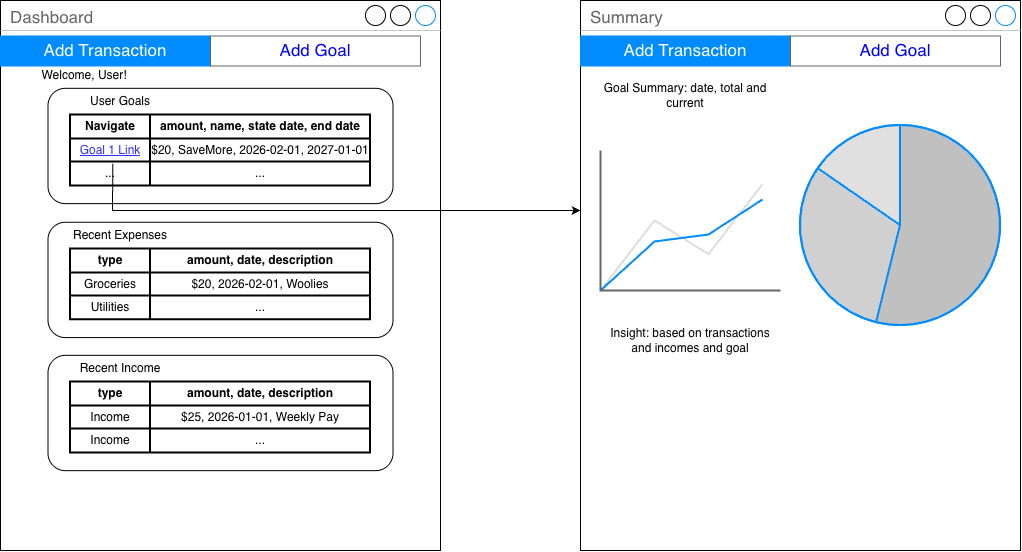

The diagram above was exported from draw.io. Its source (the exported page's mxGraphModel, read from the mxfile embedded in the PNG):
<mxGraphModel dx="1038" dy="678" grid="1" gridSize="10" guides="1" tooltips="1" connect="1" arrows="1" fold="1" page="1" pageScale="1" pageWidth="827" pageHeight="1169" math="0" shadow="0">
  <root>
    <mxCell id="0" />
    <mxCell id="1" parent="0" />
    <mxCell id="yV52H4vDqICFpYCts7A8-55" connectable="0" parent="1" style="group" value="" vertex="1">
      <mxGeometry height="550" width="440" x="710" y="30" as="geometry" />
    </mxCell>
    <mxCell id="yV52H4vDqICFpYCts7A8-37" parent="yV52H4vDqICFpYCts7A8-55" style="strokeWidth=1;shadow=0;dashed=0;align=center;html=1;shape=mxgraph.mockup.containers.window;align=left;verticalAlign=top;spacingLeft=8;strokeColor2=#008cff;strokeColor3=#c4c4c4;fontColor=#666666;mainText=;fontSize=17;labelBackgroundColor=none;whiteSpace=wrap;" value="Dashboard" vertex="1">
      <mxGeometry height="550" width="440" as="geometry" />
    </mxCell>
    <mxCell id="yV52H4vDqICFpYCts7A8-43" parent="yV52H4vDqICFpYCts7A8-55" style="swimlane;shape=mxgraph.bootstrap.anchor;strokeColor=#666666;fillColor=#ffffff;fontColor=#0000FF;fontStyle=0;childLayout=stackLayout;horizontal=0;startSize=0;horizontalStack=1;resizeParent=1;resizeParentMax=0;resizeLast=0;collapsible=0;marginBottom=0;whiteSpace=wrap;html=1;" value="" vertex="1">
      <mxGeometry height="30" width="420" y="35.483870967741936" as="geometry" />
    </mxCell>
    <mxCell id="yV52H4vDqICFpYCts7A8-44" parent="yV52H4vDqICFpYCts7A8-43" style="text;strokeColor=#008CFF;align=center;verticalAlign=middle;spacingLeft=10;spacingRight=10;overflow=hidden;points=[[0,0.5],[1,0.5]];portConstraint=eastwest;rotatable=0;whiteSpace=wrap;html=1;fillColor=#008CFF;fontColor=#ffffff;fontSize=17;" value="Add Transaction" vertex="1">
      <mxGeometry height="30" width="210" as="geometry" />
    </mxCell>
    <mxCell id="yV52H4vDqICFpYCts7A8-45" parent="yV52H4vDqICFpYCts7A8-43" style="text;strokeColor=inherit;align=center;verticalAlign=middle;spacingLeft=10;spacingRight=10;overflow=hidden;points=[[0,0.5],[1,0.5]];portConstraint=eastwest;rotatable=0;whiteSpace=wrap;html=1;fillColor=inherit;fontColor=inherit;fontSize=17;" value="Add Goal" vertex="1">
      <mxGeometry height="30" width="210" x="210" as="geometry" />
    </mxCell>
    <mxCell id="yV52H4vDqICFpYCts7A8-48" parent="yV52H4vDqICFpYCts7A8-55" style="text;html=1;align=center;verticalAlign=middle;whiteSpace=wrap;rounded=0;" value="Welcome, User!" vertex="1">
      <mxGeometry height="26.612903225806452" width="140" x="14" y="61.20967741935484" as="geometry" />
    </mxCell>
    <mxCell id="yV52H4vDqICFpYCts7A8-51" parent="yV52H4vDqICFpYCts7A8-55" style="rounded=1;whiteSpace=wrap;html=1;" value="" vertex="1">
      <mxGeometry height="115.3225806451613" width="345" x="47.5" y="354.83870967741933" as="geometry" />
    </mxCell>
    <mxCell id="JYxWmALQu_oz53jCvFI_-1" parent="yV52H4vDqICFpYCts7A8-55" style="shape=table;html=1;whiteSpace=wrap;startSize=0;container=1;collapsible=0;childLayout=tableLayout;strokeWidth=2;" value="" vertex="1">
      <mxGeometry height="70.96774193548387" width="300" x="70" y="381.4516129032258" as="geometry" />
    </mxCell>
    <mxCell id="JYxWmALQu_oz53jCvFI_-2" parent="JYxWmALQu_oz53jCvFI_-1" style="shape=tableRow;horizontal=0;startSize=0;swimlaneHead=0;swimlaneBody=0;top=0;left=0;bottom=0;right=0;collapsible=0;dropTarget=0;fillColor=none;points=[[0,0.5],[1,0.5]];portConstraint=eastwest;" value="" vertex="1">
      <mxGeometry height="24" width="300" as="geometry" />
    </mxCell>
    <mxCell id="JYxWmALQu_oz53jCvFI_-3" parent="JYxWmALQu_oz53jCvFI_-2" style="shape=partialRectangle;html=1;whiteSpace=wrap;connectable=0;fillColor=none;top=0;left=0;bottom=0;right=0;overflow=hidden;fontStyle=1" value="type" vertex="1">
      <mxGeometry height="24" width="80" as="geometry">
        <mxRectangle height="24" width="80" as="alternateBounds" />
      </mxGeometry>
    </mxCell>
    <mxCell id="JYxWmALQu_oz53jCvFI_-4" parent="JYxWmALQu_oz53jCvFI_-2" style="shape=partialRectangle;html=1;whiteSpace=wrap;connectable=0;fillColor=none;top=0;left=0;bottom=0;right=0;overflow=hidden;fontStyle=1" value="amount, date, description" vertex="1">
      <mxGeometry height="24" width="220" x="80" as="geometry">
        <mxRectangle height="24" width="220" as="alternateBounds" />
      </mxGeometry>
    </mxCell>
    <mxCell id="JYxWmALQu_oz53jCvFI_-5" parent="JYxWmALQu_oz53jCvFI_-1" style="shape=tableRow;horizontal=0;startSize=0;swimlaneHead=0;swimlaneBody=0;top=0;left=0;bottom=0;right=0;collapsible=0;dropTarget=0;fillColor=none;points=[[0,0.5],[1,0.5]];portConstraint=eastwest;" value="" vertex="1">
      <mxGeometry height="23" width="300" y="24" as="geometry" />
    </mxCell>
    <mxCell id="JYxWmALQu_oz53jCvFI_-6" parent="JYxWmALQu_oz53jCvFI_-5" style="shape=partialRectangle;html=1;whiteSpace=wrap;connectable=0;fillColor=none;top=0;left=0;bottom=0;right=0;overflow=hidden;" value="Income" vertex="1">
      <mxGeometry height="23" width="80" as="geometry">
        <mxRectangle height="23" width="80" as="alternateBounds" />
      </mxGeometry>
    </mxCell>
    <mxCell id="JYxWmALQu_oz53jCvFI_-7" parent="JYxWmALQu_oz53jCvFI_-5" style="shape=partialRectangle;html=1;whiteSpace=wrap;connectable=0;fillColor=none;top=0;left=0;bottom=0;right=0;overflow=hidden;" value="$25, 2026-01-01, Weekly Pay" vertex="1">
      <mxGeometry height="23" width="220" x="80" as="geometry">
        <mxRectangle height="23" width="220" as="alternateBounds" />
      </mxGeometry>
    </mxCell>
    <mxCell id="JYxWmALQu_oz53jCvFI_-8" parent="JYxWmALQu_oz53jCvFI_-1" style="shape=tableRow;horizontal=0;startSize=0;swimlaneHead=0;swimlaneBody=0;top=0;left=0;bottom=0;right=0;collapsible=0;dropTarget=0;fillColor=none;points=[[0,0.5],[1,0.5]];portConstraint=eastwest;" value="" vertex="1">
      <mxGeometry height="24" width="300" y="47" as="geometry" />
    </mxCell>
    <mxCell id="JYxWmALQu_oz53jCvFI_-9" parent="JYxWmALQu_oz53jCvFI_-8" style="shape=partialRectangle;html=1;whiteSpace=wrap;connectable=0;fillColor=none;top=0;left=0;bottom=0;right=0;overflow=hidden;" value="Income" vertex="1">
      <mxGeometry height="24" width="80" as="geometry">
        <mxRectangle height="24" width="80" as="alternateBounds" />
      </mxGeometry>
    </mxCell>
    <mxCell id="JYxWmALQu_oz53jCvFI_-10" parent="JYxWmALQu_oz53jCvFI_-8" style="shape=partialRectangle;html=1;whiteSpace=wrap;connectable=0;fillColor=none;top=0;left=0;bottom=0;right=0;overflow=hidden;" value="..." vertex="1">
      <mxGeometry height="24" width="220" x="80" as="geometry">
        <mxRectangle height="24" width="220" as="alternateBounds" />
      </mxGeometry>
    </mxCell>
    <mxCell id="JYxWmALQu_oz53jCvFI_-11" parent="yV52H4vDqICFpYCts7A8-55" style="text;html=1;align=center;verticalAlign=middle;whiteSpace=wrap;rounded=0;" value="Recent Income" vertex="1">
      <mxGeometry height="26.612903225806452" width="140" x="50" y="354.83870967741933" as="geometry" />
    </mxCell>
    <mxCell id="JYxWmALQu_oz53jCvFI_-55" connectable="0" parent="yV52H4vDqICFpYCts7A8-55" style="group" value="" vertex="1">
      <mxGeometry height="249.2741935483871" width="345" x="47.5" y="87.8225806451613" as="geometry" />
    </mxCell>
    <mxCell id="JYxWmALQu_oz53jCvFI_-43" parent="JYxWmALQu_oz53jCvFI_-55" style="rounded=1;whiteSpace=wrap;html=1;" value="" vertex="1">
      <mxGeometry height="115.3225806451613" width="345" as="geometry" />
    </mxCell>
    <mxCell id="JYxWmALQu_oz53jCvFI_-44" parent="JYxWmALQu_oz53jCvFI_-55" style="shape=table;html=1;whiteSpace=wrap;startSize=0;container=1;collapsible=0;childLayout=tableLayout;strokeWidth=2;" value="" vertex="1">
      <mxGeometry height="70.96774193548387" width="300" x="22.5" y="26.612903225806452" as="geometry" />
    </mxCell>
    <mxCell id="JYxWmALQu_oz53jCvFI_-45" parent="JYxWmALQu_oz53jCvFI_-44" style="shape=tableRow;horizontal=0;startSize=0;swimlaneHead=0;swimlaneBody=0;top=0;left=0;bottom=0;right=0;collapsible=0;dropTarget=0;fillColor=none;points=[[0,0.5],[1,0.5]];portConstraint=eastwest;" value="" vertex="1">
      <mxGeometry height="24" width="300" as="geometry" />
    </mxCell>
    <mxCell id="JYxWmALQu_oz53jCvFI_-46" parent="JYxWmALQu_oz53jCvFI_-45" style="shape=partialRectangle;html=1;whiteSpace=wrap;connectable=0;fillColor=none;top=0;left=0;bottom=0;right=0;overflow=hidden;fontStyle=1" value="Navigate" vertex="1">
      <mxGeometry height="24" width="80" as="geometry">
        <mxRectangle height="24" width="80" as="alternateBounds" />
      </mxGeometry>
    </mxCell>
    <mxCell id="JYxWmALQu_oz53jCvFI_-47" parent="JYxWmALQu_oz53jCvFI_-45" style="shape=partialRectangle;html=1;whiteSpace=wrap;connectable=0;fillColor=none;top=0;left=0;bottom=0;right=0;overflow=hidden;fontStyle=1" value="amount, name, state date, end date" vertex="1">
      <mxGeometry height="24" width="220" x="80" as="geometry">
        <mxRectangle height="24" width="220" as="alternateBounds" />
      </mxGeometry>
    </mxCell>
    <mxCell id="JYxWmALQu_oz53jCvFI_-48" parent="JYxWmALQu_oz53jCvFI_-44" style="shape=tableRow;horizontal=0;startSize=0;swimlaneHead=0;swimlaneBody=0;top=0;left=0;bottom=0;right=0;collapsible=0;dropTarget=0;fillColor=none;points=[[0,0.5],[1,0.5]];portConstraint=eastwest;" value="" vertex="1">
      <mxGeometry height="23" width="300" y="24" as="geometry" />
    </mxCell>
    <mxCell id="JYxWmALQu_oz53jCvFI_-49" parent="JYxWmALQu_oz53jCvFI_-48" style="shape=partialRectangle;html=1;whiteSpace=wrap;connectable=0;fillColor=none;top=0;left=0;bottom=0;right=0;overflow=hidden;" value="&lt;font style=&quot;color: rgb(51, 51, 255);&quot;&gt;&lt;u&gt;Goal 1 Link&lt;/u&gt;&lt;/font&gt;" vertex="1">
      <mxGeometry height="23" width="80" as="geometry">
        <mxRectangle height="23" width="80" as="alternateBounds" />
      </mxGeometry>
    </mxCell>
    <mxCell id="JYxWmALQu_oz53jCvFI_-50" parent="JYxWmALQu_oz53jCvFI_-48" style="shape=partialRectangle;html=1;whiteSpace=wrap;connectable=0;fillColor=none;top=0;left=0;bottom=0;right=0;overflow=hidden;" value="$20, SaveMore, 2026-02-01, 2027-01-01" vertex="1">
      <mxGeometry height="23" width="220" x="80" as="geometry">
        <mxRectangle height="23" width="220" as="alternateBounds" />
      </mxGeometry>
    </mxCell>
    <mxCell id="JYxWmALQu_oz53jCvFI_-51" parent="JYxWmALQu_oz53jCvFI_-44" style="shape=tableRow;horizontal=0;startSize=0;swimlaneHead=0;swimlaneBody=0;top=0;left=0;bottom=0;right=0;collapsible=0;dropTarget=0;fillColor=none;points=[[0,0.5],[1,0.5]];portConstraint=eastwest;" value="" vertex="1">
      <mxGeometry height="24" width="300" y="47" as="geometry" />
    </mxCell>
    <mxCell id="JYxWmALQu_oz53jCvFI_-52" parent="JYxWmALQu_oz53jCvFI_-51" style="shape=partialRectangle;html=1;whiteSpace=wrap;connectable=0;fillColor=none;top=0;left=0;bottom=0;right=0;overflow=hidden;" value="..." vertex="1">
      <mxGeometry height="24" width="80" as="geometry">
        <mxRectangle height="24" width="80" as="alternateBounds" />
      </mxGeometry>
    </mxCell>
    <mxCell id="JYxWmALQu_oz53jCvFI_-53" parent="JYxWmALQu_oz53jCvFI_-51" style="shape=partialRectangle;html=1;whiteSpace=wrap;connectable=0;fillColor=none;top=0;left=0;bottom=0;right=0;overflow=hidden;" value="..." vertex="1">
      <mxGeometry height="24" width="220" x="80" as="geometry">
        <mxRectangle height="24" width="220" as="alternateBounds" />
      </mxGeometry>
    </mxCell>
    <mxCell id="JYxWmALQu_oz53jCvFI_-54" parent="JYxWmALQu_oz53jCvFI_-55" style="text;html=1;align=center;verticalAlign=middle;whiteSpace=wrap;rounded=0;" value="User Goals" vertex="1">
      <mxGeometry height="26.612903225806452" width="140" x="2.5" as="geometry" />
    </mxCell>
    <mxCell id="JYxWmALQu_oz53jCvFI_-31" parent="JYxWmALQu_oz53jCvFI_-55" style="rounded=1;whiteSpace=wrap;html=1;" value="" vertex="1">
      <mxGeometry height="115.3225806451613" width="345" y="133.9516129032258" as="geometry" />
    </mxCell>
    <mxCell id="JYxWmALQu_oz53jCvFI_-32" parent="JYxWmALQu_oz53jCvFI_-55" style="shape=table;html=1;whiteSpace=wrap;startSize=0;container=1;collapsible=0;childLayout=tableLayout;strokeWidth=2;" value="" vertex="1">
      <mxGeometry height="70.96774193548387" width="300" x="22.5" y="160.56451612903226" as="geometry" />
    </mxCell>
    <mxCell id="JYxWmALQu_oz53jCvFI_-33" parent="JYxWmALQu_oz53jCvFI_-32" style="shape=tableRow;horizontal=0;startSize=0;swimlaneHead=0;swimlaneBody=0;top=0;left=0;bottom=0;right=0;collapsible=0;dropTarget=0;fillColor=none;points=[[0,0.5],[1,0.5]];portConstraint=eastwest;" value="" vertex="1">
      <mxGeometry height="24" width="300" as="geometry" />
    </mxCell>
    <mxCell id="JYxWmALQu_oz53jCvFI_-34" parent="JYxWmALQu_oz53jCvFI_-33" style="shape=partialRectangle;html=1;whiteSpace=wrap;connectable=0;fillColor=none;top=0;left=0;bottom=0;right=0;overflow=hidden;fontStyle=1" value="type" vertex="1">
      <mxGeometry height="24" width="80" as="geometry">
        <mxRectangle height="24" width="80" as="alternateBounds" />
      </mxGeometry>
    </mxCell>
    <mxCell id="JYxWmALQu_oz53jCvFI_-35" parent="JYxWmALQu_oz53jCvFI_-33" style="shape=partialRectangle;html=1;whiteSpace=wrap;connectable=0;fillColor=none;top=0;left=0;bottom=0;right=0;overflow=hidden;fontStyle=1" value="amount, date, description" vertex="1">
      <mxGeometry height="24" width="220" x="80" as="geometry">
        <mxRectangle height="24" width="220" as="alternateBounds" />
      </mxGeometry>
    </mxCell>
    <mxCell id="JYxWmALQu_oz53jCvFI_-36" parent="JYxWmALQu_oz53jCvFI_-32" style="shape=tableRow;horizontal=0;startSize=0;swimlaneHead=0;swimlaneBody=0;top=0;left=0;bottom=0;right=0;collapsible=0;dropTarget=0;fillColor=none;points=[[0,0.5],[1,0.5]];portConstraint=eastwest;" value="" vertex="1">
      <mxGeometry height="23" width="300" y="24" as="geometry" />
    </mxCell>
    <mxCell id="JYxWmALQu_oz53jCvFI_-37" parent="JYxWmALQu_oz53jCvFI_-36" style="shape=partialRectangle;html=1;whiteSpace=wrap;connectable=0;fillColor=none;top=0;left=0;bottom=0;right=0;overflow=hidden;" value="Groceries" vertex="1">
      <mxGeometry height="23" width="80" as="geometry">
        <mxRectangle height="23" width="80" as="alternateBounds" />
      </mxGeometry>
    </mxCell>
    <mxCell id="JYxWmALQu_oz53jCvFI_-38" parent="JYxWmALQu_oz53jCvFI_-36" style="shape=partialRectangle;html=1;whiteSpace=wrap;connectable=0;fillColor=none;top=0;left=0;bottom=0;right=0;overflow=hidden;" value="$20, 2026-02-01, Woolies" vertex="1">
      <mxGeometry height="23" width="220" x="80" as="geometry">
        <mxRectangle height="23" width="220" as="alternateBounds" />
      </mxGeometry>
    </mxCell>
    <mxCell id="JYxWmALQu_oz53jCvFI_-39" parent="JYxWmALQu_oz53jCvFI_-32" style="shape=tableRow;horizontal=0;startSize=0;swimlaneHead=0;swimlaneBody=0;top=0;left=0;bottom=0;right=0;collapsible=0;dropTarget=0;fillColor=none;points=[[0,0.5],[1,0.5]];portConstraint=eastwest;" value="" vertex="1">
      <mxGeometry height="24" width="300" y="47" as="geometry" />
    </mxCell>
    <mxCell id="JYxWmALQu_oz53jCvFI_-40" parent="JYxWmALQu_oz53jCvFI_-39" style="shape=partialRectangle;html=1;whiteSpace=wrap;connectable=0;fillColor=none;top=0;left=0;bottom=0;right=0;overflow=hidden;" value="Utilities" vertex="1">
      <mxGeometry height="24" width="80" as="geometry">
        <mxRectangle height="24" width="80" as="alternateBounds" />
      </mxGeometry>
    </mxCell>
    <mxCell id="JYxWmALQu_oz53jCvFI_-41" parent="JYxWmALQu_oz53jCvFI_-39" style="shape=partialRectangle;html=1;whiteSpace=wrap;connectable=0;fillColor=none;top=0;left=0;bottom=0;right=0;overflow=hidden;" value="..." vertex="1">
      <mxGeometry height="24" width="220" x="80" as="geometry">
        <mxRectangle height="24" width="220" as="alternateBounds" />
      </mxGeometry>
    </mxCell>
    <mxCell id="JYxWmALQu_oz53jCvFI_-42" parent="JYxWmALQu_oz53jCvFI_-55" style="text;html=1;align=center;verticalAlign=middle;whiteSpace=wrap;rounded=0;" value="Recent Expenses" vertex="1">
      <mxGeometry height="26.612903225806452" width="140" x="2.5" y="133.9516129032258" as="geometry" />
    </mxCell>
    <mxCell id="JYxWmALQu_oz53jCvFI_-56" connectable="0" parent="1" style="group" value="" vertex="1">
      <mxGeometry height="550" width="440" x="1290" y="30" as="geometry" />
    </mxCell>
    <mxCell id="JYxWmALQu_oz53jCvFI_-57" parent="JYxWmALQu_oz53jCvFI_-56" style="strokeWidth=1;shadow=0;dashed=0;align=center;html=1;shape=mxgraph.mockup.containers.window;align=left;verticalAlign=top;spacingLeft=8;strokeColor2=#008cff;strokeColor3=#c4c4c4;fontColor=#666666;mainText=;fontSize=17;labelBackgroundColor=none;whiteSpace=wrap;" value="Summary" vertex="1">
      <mxGeometry height="550" width="440" as="geometry" />
    </mxCell>
    <mxCell id="JYxWmALQu_oz53jCvFI_-58" parent="JYxWmALQu_oz53jCvFI_-56" style="swimlane;shape=mxgraph.bootstrap.anchor;strokeColor=#666666;fillColor=#ffffff;fontColor=#0000FF;fontStyle=0;childLayout=stackLayout;horizontal=0;startSize=0;horizontalStack=1;resizeParent=1;resizeParentMax=0;resizeLast=0;collapsible=0;marginBottom=0;whiteSpace=wrap;html=1;" value="" vertex="1">
      <mxGeometry height="30" width="420" y="35.483870967741936" as="geometry" />
    </mxCell>
    <mxCell id="JYxWmALQu_oz53jCvFI_-59" parent="JYxWmALQu_oz53jCvFI_-58" style="text;strokeColor=#008CFF;align=center;verticalAlign=middle;spacingLeft=10;spacingRight=10;overflow=hidden;points=[[0,0.5],[1,0.5]];portConstraint=eastwest;rotatable=0;whiteSpace=wrap;html=1;fillColor=#008CFF;fontColor=#ffffff;fontSize=17;" value="Add Transaction" vertex="1">
      <mxGeometry height="30" width="210" as="geometry" />
    </mxCell>
    <mxCell id="JYxWmALQu_oz53jCvFI_-60" parent="JYxWmALQu_oz53jCvFI_-58" style="text;strokeColor=inherit;align=center;verticalAlign=middle;spacingLeft=10;spacingRight=10;overflow=hidden;points=[[0,0.5],[1,0.5]];portConstraint=eastwest;rotatable=0;whiteSpace=wrap;html=1;fillColor=inherit;fontColor=inherit;fontSize=17;" value="Add Goal" vertex="1">
      <mxGeometry height="30" width="210" x="210" as="geometry" />
    </mxCell>
    <mxCell id="JYxWmALQu_oz53jCvFI_-99" parent="JYxWmALQu_oz53jCvFI_-56" style="verticalLabelPosition=bottom;shadow=0;dashed=0;align=center;html=1;verticalAlign=top;strokeWidth=1;shape=mxgraph.mockup.graphics.pieChart;strokeColor=#008cff;parts=10,20,35;partColors=#e0e0e0,#d0d0d0,#c0c0c0,#b0b0b0,#a0a0a0;strokeWidth=2;" value="" vertex="1">
      <mxGeometry height="200" width="200" x="220" y="125" as="geometry" />
    </mxCell>
    <mxCell id="JYxWmALQu_oz53jCvFI_-100" parent="JYxWmALQu_oz53jCvFI_-56" style="verticalLabelPosition=bottom;shadow=0;dashed=0;align=center;html=1;verticalAlign=top;strokeWidth=1;shape=mxgraph.mockup.graphics.lineChart;strokeColor=none;strokeColor2=#666666;strokeColor3=#008cff;strokeColor4=#dddddd;" value="" vertex="1">
      <mxGeometry height="140" width="180" x="20" y="150" as="geometry" />
    </mxCell>
    <mxCell id="JYxWmALQu_oz53jCvFI_-101" parent="JYxWmALQu_oz53jCvFI_-56" style="text;html=1;align=center;verticalAlign=middle;whiteSpace=wrap;rounded=0;" value="Insight: based on transactions and incomes and goal" vertex="1">
      <mxGeometry height="30" width="170" x="25" y="325" as="geometry" />
    </mxCell>
    <mxCell id="X2vqroTCe7VqLpc_7G5Y-1" parent="JYxWmALQu_oz53jCvFI_-56" style="text;html=1;align=center;verticalAlign=middle;whiteSpace=wrap;rounded=0;" value="Goal Summary: date, total and current" vertex="1">
      <mxGeometry height="30" width="170" x="20" y="80" as="geometry" />
    </mxCell>
    <mxCell id="JYxWmALQu_oz53jCvFI_-102" edge="1" parent="1" source="JYxWmALQu_oz53jCvFI_-48" style="endArrow=classic;html=1;rounded=0;exitX=0.141;exitY=1.076;exitDx=0;exitDy=0;exitPerimeter=0;" value="">
      <mxGeometry height="50" relative="1" width="50" as="geometry">
        <Array as="points">
          <mxPoint x="822" y="240" />
        </Array>
        <mxPoint x="1150" y="240" as="sourcePoint" />
        <mxPoint x="1290" y="240" as="targetPoint" />
      </mxGeometry>
    </mxCell>
  </root>
</mxGraphModel>